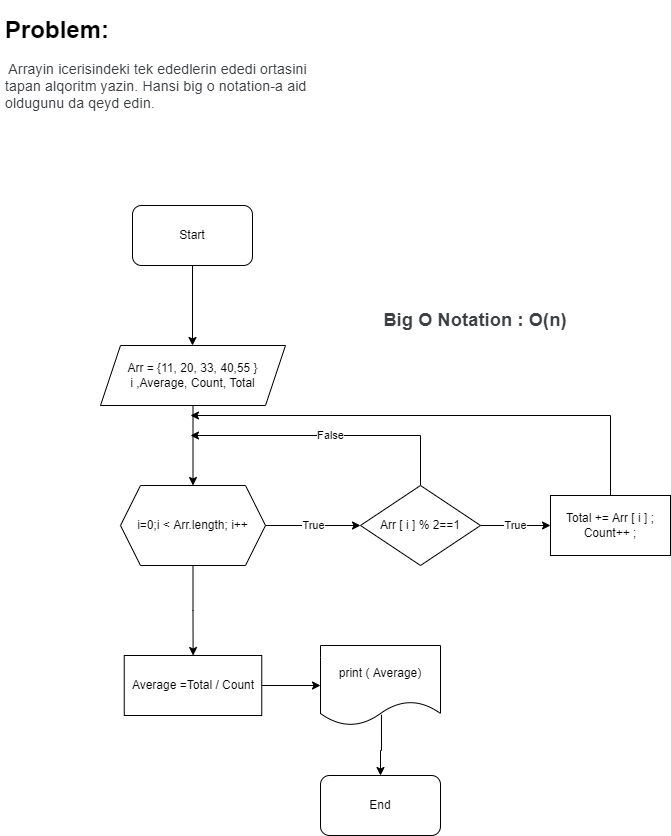

The diagram above was exported from draw.io. Its source (the exported page's mxGraphModel, read from the mxfile embedded in the PNG):
<mxGraphModel dx="1721" dy="814" grid="1" gridSize="10" guides="1" tooltips="1" connect="1" arrows="1" fold="1" page="1" pageScale="1" pageWidth="850" pageHeight="1100" math="0" shadow="0">
  <root>
    <mxCell id="0" />
    <mxCell id="1" parent="0" />
    <mxCell id="F7Gvj78bqHh3le6cPihZ-3" value="" style="edgeStyle=orthogonalEdgeStyle;rounded=0;orthogonalLoop=1;jettySize=auto;html=1;" edge="1" parent="1" source="F7Gvj78bqHh3le6cPihZ-1">
      <mxGeometry relative="1" as="geometry">
        <mxPoint x="232" y="375" as="targetPoint" />
      </mxGeometry>
    </mxCell>
    <mxCell id="F7Gvj78bqHh3le6cPihZ-1" value="Start" style="rounded=1;whiteSpace=wrap;html=1;" vertex="1" parent="1">
      <mxGeometry x="172" y="235" width="120" height="60" as="geometry" />
    </mxCell>
    <mxCell id="F7Gvj78bqHh3le6cPihZ-6" style="edgeStyle=orthogonalEdgeStyle;rounded=0;orthogonalLoop=1;jettySize=auto;html=1;entryX=0.5;entryY=0;entryDx=0;entryDy=0;" edge="1" parent="1" source="F7Gvj78bqHh3le6cPihZ-4" target="F7Gvj78bqHh3le6cPihZ-5">
      <mxGeometry relative="1" as="geometry" />
    </mxCell>
    <mxCell id="F7Gvj78bqHh3le6cPihZ-4" value="Arr = {11, 20, 33, 40,55 }&lt;br&gt;i ,Average, Count, Total" style="shape=parallelogram;perimeter=parallelogramPerimeter;whiteSpace=wrap;html=1;fixedSize=1;" vertex="1" parent="1">
      <mxGeometry x="140" y="375" width="185" height="60" as="geometry" />
    </mxCell>
    <mxCell id="F7Gvj78bqHh3le6cPihZ-8" value="True" style="edgeStyle=orthogonalEdgeStyle;rounded=0;orthogonalLoop=1;jettySize=auto;html=1;entryX=0;entryY=0.5;entryDx=0;entryDy=0;" edge="1" parent="1" source="F7Gvj78bqHh3le6cPihZ-5" target="F7Gvj78bqHh3le6cPihZ-7">
      <mxGeometry relative="1" as="geometry" />
    </mxCell>
    <mxCell id="F7Gvj78bqHh3le6cPihZ-14" value="" style="edgeStyle=orthogonalEdgeStyle;rounded=0;orthogonalLoop=1;jettySize=auto;html=1;" edge="1" parent="1" source="F7Gvj78bqHh3le6cPihZ-5" target="F7Gvj78bqHh3le6cPihZ-13">
      <mxGeometry relative="1" as="geometry" />
    </mxCell>
    <mxCell id="F7Gvj78bqHh3le6cPihZ-5" value="i=0;i &amp;lt; Arr.length; i++" style="shape=hexagon;perimeter=hexagonPerimeter2;whiteSpace=wrap;html=1;fixedSize=1;" vertex="1" parent="1">
      <mxGeometry x="160" y="515" width="145" height="80" as="geometry" />
    </mxCell>
    <mxCell id="F7Gvj78bqHh3le6cPihZ-10" value="True" style="edgeStyle=orthogonalEdgeStyle;rounded=0;orthogonalLoop=1;jettySize=auto;html=1;entryX=0;entryY=0.5;entryDx=0;entryDy=0;" edge="1" parent="1" source="F7Gvj78bqHh3le6cPihZ-7">
      <mxGeometry relative="1" as="geometry">
        <mxPoint x="590" y="555" as="targetPoint" />
      </mxGeometry>
    </mxCell>
    <mxCell id="F7Gvj78bqHh3le6cPihZ-12" value="False" style="edgeStyle=orthogonalEdgeStyle;rounded=0;orthogonalLoop=1;jettySize=auto;html=1;" edge="1" parent="1" source="F7Gvj78bqHh3le6cPihZ-7">
      <mxGeometry relative="1" as="geometry">
        <mxPoint x="230" y="465" as="targetPoint" />
        <Array as="points">
          <mxPoint x="460" y="465" />
        </Array>
      </mxGeometry>
    </mxCell>
    <mxCell id="F7Gvj78bqHh3le6cPihZ-7" value="Arr [ i ] % 2==1" style="rhombus;whiteSpace=wrap;html=1;" vertex="1" parent="1">
      <mxGeometry x="400" y="515" width="120" height="80" as="geometry" />
    </mxCell>
    <mxCell id="F7Gvj78bqHh3le6cPihZ-11" style="edgeStyle=orthogonalEdgeStyle;rounded=0;orthogonalLoop=1;jettySize=auto;html=1;" edge="1" parent="1" source="F7Gvj78bqHh3le6cPihZ-9">
      <mxGeometry relative="1" as="geometry">
        <mxPoint x="230" y="445" as="targetPoint" />
        <Array as="points">
          <mxPoint x="650" y="445" />
        </Array>
      </mxGeometry>
    </mxCell>
    <mxCell id="F7Gvj78bqHh3le6cPihZ-9" value="Total += Arr [ i ] ;&lt;br&gt;Count++ ;" style="rounded=0;whiteSpace=wrap;html=1;" vertex="1" parent="1">
      <mxGeometry x="590" y="525" width="120" height="60" as="geometry" />
    </mxCell>
    <mxCell id="F7Gvj78bqHh3le6cPihZ-16" style="edgeStyle=orthogonalEdgeStyle;rounded=0;orthogonalLoop=1;jettySize=auto;html=1;" edge="1" parent="1" source="F7Gvj78bqHh3le6cPihZ-13" target="F7Gvj78bqHh3le6cPihZ-15">
      <mxGeometry relative="1" as="geometry" />
    </mxCell>
    <mxCell id="F7Gvj78bqHh3le6cPihZ-13" value="Average =Total / Count" style="whiteSpace=wrap;html=1;" vertex="1" parent="1">
      <mxGeometry x="163.75" y="685" width="137.5" height="60" as="geometry" />
    </mxCell>
    <mxCell id="F7Gvj78bqHh3le6cPihZ-18" style="edgeStyle=orthogonalEdgeStyle;rounded=0;orthogonalLoop=1;jettySize=auto;html=1;entryX=0.5;entryY=0;entryDx=0;entryDy=0;exitX=0.508;exitY=0.866;exitDx=0;exitDy=0;exitPerimeter=0;" edge="1" parent="1" source="F7Gvj78bqHh3le6cPihZ-15" target="F7Gvj78bqHh3le6cPihZ-17">
      <mxGeometry relative="1" as="geometry" />
    </mxCell>
    <mxCell id="F7Gvj78bqHh3le6cPihZ-15" value="print ( Average)" style="shape=document;whiteSpace=wrap;html=1;boundedLbl=1;" vertex="1" parent="1">
      <mxGeometry x="360" y="675" width="120" height="80" as="geometry" />
    </mxCell>
    <mxCell id="F7Gvj78bqHh3le6cPihZ-17" value="End" style="rounded=1;whiteSpace=wrap;html=1;" vertex="1" parent="1">
      <mxGeometry x="360" y="805" width="120" height="60" as="geometry" />
    </mxCell>
    <mxCell id="F7Gvj78bqHh3le6cPihZ-19" value="&lt;h1&gt;Problem:&lt;/h1&gt;&lt;div&gt;&lt;span style=&quot;color: rgb(60 , 64 , 67) ; font-family: &amp;#34;roboto&amp;#34; , &amp;#34;arial&amp;#34; , sans-serif ; font-size: 14px ; letter-spacing: 0.2px&quot;&gt;&amp;nbsp;Arrayin icerisindeki tek ededlerin ededi ortasini tapan alqoritm yazin. Hansi big o notation-a aid oldugunu da qeyd edin.&lt;/span&gt;&lt;br&gt;&lt;/div&gt;" style="text;html=1;strokeColor=none;fillColor=none;spacing=5;spacingTop=-20;whiteSpace=wrap;overflow=hidden;rounded=0;" vertex="1" parent="1">
      <mxGeometry x="40" y="40" width="320" height="120" as="geometry" />
    </mxCell>
    <mxCell id="F7Gvj78bqHh3le6cPihZ-21" value="&lt;span style=&quot;color: rgb(60 , 64 , 67) ; font-family: &amp;#34;roboto&amp;#34; , &amp;#34;arial&amp;#34; , sans-serif ; letter-spacing: 0.2px&quot;&gt;&lt;b&gt;&lt;font style=&quot;font-size: 18px&quot;&gt;Big O Notation : O(n)&lt;/font&gt;&lt;/b&gt;&lt;/span&gt;" style="text;html=1;strokeColor=none;fillColor=none;align=center;verticalAlign=middle;whiteSpace=wrap;rounded=0;" vertex="1" parent="1">
      <mxGeometry x="400" y="290" width="230" height="120" as="geometry" />
    </mxCell>
  </root>
</mxGraphModel>